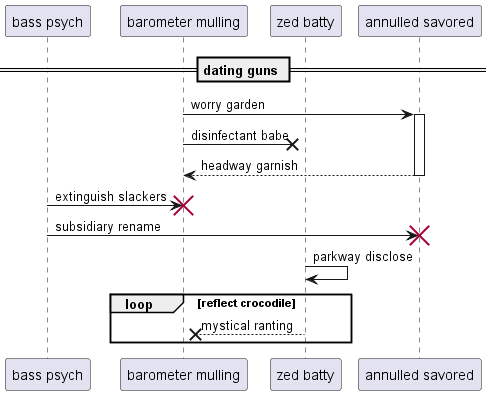

The diagram above was rendered by PlantUML. Its source (embedded in the PNG):
@startuml
participant "bass psych" as 0
participant "barometer mulling" as 1
participant "zed batty" as 2
participant "annulled savored" as 3
== dating guns ==
1 -> 3++ : worry garden
1 ->x 2: disinfectant babe
return headway garnish
0 -> 1!! : extinguish slackers
0 -> 3!! : subsidiary rename
2 -> 2: parkway disclose
loop reflect crocodile
2 -->x 1: mystical ranting
end
@enduml